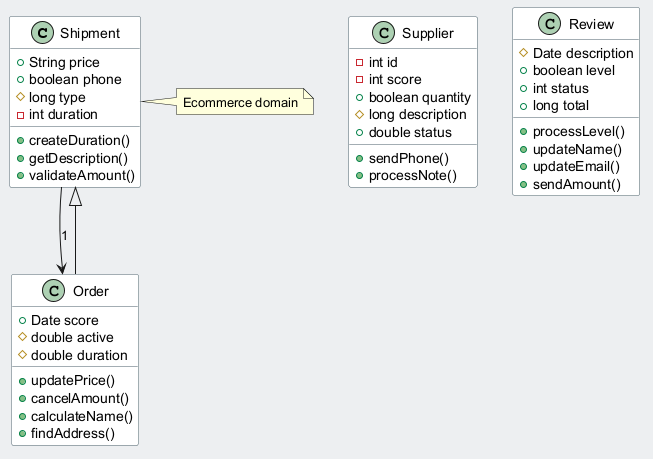

The diagram above was rendered by PlantUML. Its source (embedded in the PNG):
@startuml
skinparam backgroundColor #ECEFF1
skinparam classBackgroundColor #FFFFFF
skinparam classBorderColor #455A64
class Shipment {
  +String price
  +boolean phone
  #long type
  -int duration
  +createDuration()
  +getDescription()
  +validateAmount()
}
class Supplier {
  -int id
  -int score
  +boolean quantity
  #long description
  +double status
  +sendPhone()
  +processNote()
}
class Order {
  +Date score
  #double active
  #double duration
  +updatePrice()
  +cancelAmount()
  +calculateName()
  +findAddress()
}
class Review {
  #Date description
  +boolean level
  +int status
  +long total
  +processLevel()
  +updateName()
  +updateEmail()
  +sendAmount()
}
Shipment --> Order : "1"
Order --|> Shipment
note right of Shipment : Ecommerce domain
@enduml